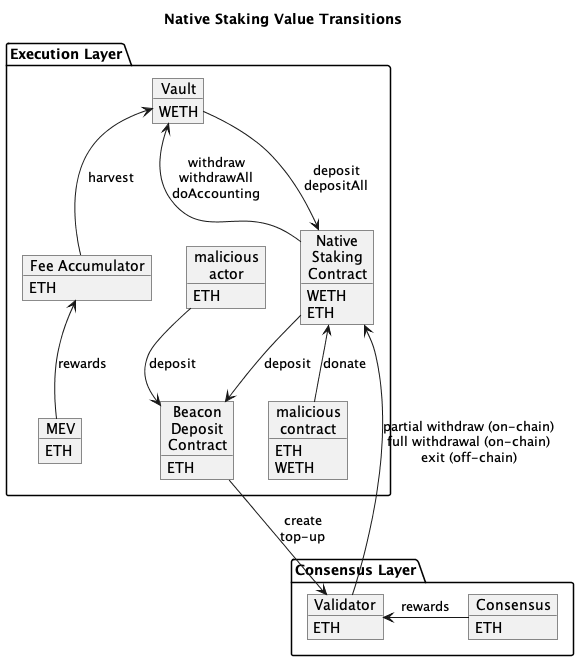

The diagram above was rendered by PlantUML. Its source (embedded in the PNG):
@startuml

title Native Staking Value Transitions

package "Execution Layer" {
    object "Vault" as vault
    vault : WETH
    object "Native\nStaking\nContract" as nsc
    nsc : WETH\nETH
    object "Fee Accumulator" as fa
    fa : ETH
    object "Beacon\nDeposit\nContract" as bdc
    bdc : ETH
    object "MEV" as mev
    mev : ETH
    object "malicious\ncontract" as mal
    mal : ETH\nWETH
    object "malicious\nactor" as malActor
    malActor : ETH
}

package "Consensus Layer" {
    object "Validator" as val
    val : ETH
    object "Consensus" as cr
    cr : ETH
}

vault  --> nsc : deposit\ndepositAll
nsc --> vault : withdraw\nwithdrawAll\ndoAccounting
vault <-- fa : harvest
fa <-- mev : rewards
nsc <-- mal : donate

malActor --> bdc : deposit

nsc  --> bdc : deposit

bdc --> val : create\ntop-up
val --> nsc : partial withdraw (on-chain)\nfull withdrawal (on-chain)\nexit (off-chain)

val <- cr : rewards

@enduml